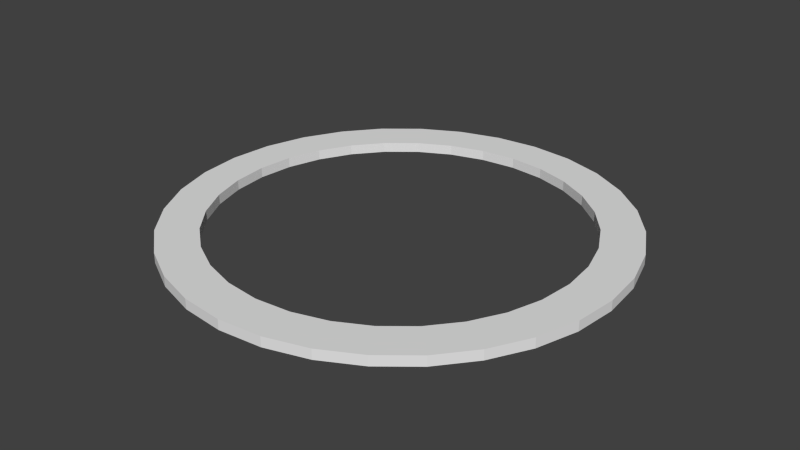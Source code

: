 # Source: BalconyPlatform.blend  (saved by Blender 2.68.0; exported with 4.5.12 LTS)
import bpy
from mathutils import Matrix  # noqa: F401  (used for matrix-valued properties, if any)

bpy.ops.wm.read_factory_settings(use_empty=True)
scene = bpy.context.scene
scene.name = 'Scene'

# ---- collections
col_collection_1 = bpy.data.collections.new('Collection 1'); scene.collection.children.link(col_collection_1)

# ---- world
world_world = bpy.data.worlds.new('World'); scene.world = world_world
world_world.color = (0.05088, 0.05088, 0.05088)
world_world.use_sun_shadow = False
world_world.sun_shadow_jitter_overblur = 0.0
world_world.cycles.sampling_method = 'MANUAL'
world_world.cycles.sample_map_resolution = 256

# ---- meshes
me_cylinder = bpy.data.meshes.new('Cylinder')
me_cylinder.from_pydata([(0.4292, 2.158, -0.05), (0.0, 2.2, -0.05), (0.0, 2.2, 0.05), (0.4292, 2.158, 0.05), (-0.4292, 2.158, -0.05), (-0.4292, 2.158, 0.05), (0.8419, 2.033, -0.05), (0.8419, 2.033, 0.05), (-0.8419, 2.033, -0.05), (-0.8419, 2.033, 0.05), (1.222, 1.829, -0.05), (1.222, 1.829, 0.05), (-1.222, 1.829, -0.05), (-1.222, 1.829, 0.05), (1.556, 1.556, -0.05), (1.556, 1.556, 0.05), (-1.556, 1.556, -0.05), (-1.556, 1.556, 0.05), (-0.7392, 1.636, -0.05), (-0.6888, 1.663, -0.05), (0.4058, 1.749, -0.05), (0.3512, 1.765, -0.05), (0.0, 1.8, -0.05), (-0.3512, 1.765, -0.05), (-0.7392, 1.636, 0.05), (-0.6888, 1.663, 0.05), (0.3512, 1.765, 0.05), (0.4058, 1.749, 0.05), (0.0, 1.8, 0.05), (-0.3512, 1.765, 0.05), (0.8897, 1.556, -0.05), (0.6888, 1.663, -0.05), (0.8897, 1.556, 0.05), (0.6888, 1.663, 0.05), (1.829, 1.222, -0.05), (1.829, 1.222, 0.05), (-1.829, 1.222, -0.05), (-1.829, 1.222, 0.05), (-0.8897, 1.556, -0.05), (-0.8897, 1.556, 0.05), (0.9933, 1.5, -0.05), (0.9933, 1.5, 0.05), (1.314, 1.222, -0.05), (1.273, 1.273, -0.05), (1.0, 1.497, -0.05), (1.314, 1.222, 0.05), (1.273, 1.273, 0.05), (1.0, 1.497, 0.05), (2.033, 0.8419, -0.05), (2.033, 0.8419, 0.05), (-1.267, 1.278, -0.05), (-1.0, 1.497, -0.05), (-2.033, 0.8419, -0.05), (-2.033, 0.8419, 0.05), (-1.267, 1.278, 0.05), (-1.0, 1.497, 0.05), (1.353, 1.175, -0.05), (1.353, 1.175, 0.05), (1.581, 0.8419, -0.05), (1.497, 1.0, -0.05), (1.581, 0.8419, 0.05), (1.497, 1.0, 0.05), (2.158, 0.4292, -0.05), (2.158, 0.4292, 0.05), (-1.273, 1.273, -0.05), (-1.314, 1.222, -0.05), (-1.556, 0.8888, -0.05), (-1.497, 1.0, -0.05), (-2.158, 0.4292, -0.05), (-2.158, 0.4292, 0.05), (-1.556, 0.8888, 0.05), (-1.497, 1.0, 0.05), (-1.314, 1.222, 0.05), (-1.273, 1.273, 0.05), (1.604, 0.7997, -0.05), (1.604, 0.7997, 0.05), (1.742, 0.4292, -0.05), (1.663, 0.6888, -0.05), (1.742, 0.4292, 0.05), (1.663, 0.6888, 0.05), (2.2, 1.661e-07, -0.05), (2.2, 1.661e-07, 0.05), (-1.581, 0.8419, -0.05), (-1.729, 0.4714, -0.05), (-1.663, 0.6888, -0.05), (-2.2, 2.124e-06, -0.05), (-2.2, 2.124e-06, 0.05), (-1.729, 0.4714, 0.05), (-1.663, 0.6888, 0.05), (-1.581, 0.8419, 0.05), (1.754, 0.3894, -0.05), (1.754, 0.3894, 0.05), (1.8, 3.441e-07, -0.05), (1.765, 0.3512, -0.05), (1.8, 3.441e-07, 0.05), (1.765, 0.3512, 0.05), (2.158, -0.4292, -0.05), (2.158, -0.4292, 0.05), (-1.742, 0.4292, -0.05), (-1.796, 0.03978, -0.05), (-1.765, 0.3512, -0.05), (-2.158, -0.4292, -0.05), (-2.158, -0.4292, 0.05), (-1.796, 0.03978, 0.05), (-1.765, 0.3512, 0.05), (-1.742, 0.4292, 0.05), (1.796, -0.03978, -0.05), (1.8, 1.359e-07, -0.05), (1.8, 1.359e-07, 0.05), (1.796, -0.03978, 0.05), (1.765, -0.3512, -0.05), (1.742, -0.4292, -0.05), (1.765, -0.3512, 0.05), (1.742, -0.4292, 0.05), (2.033, -0.8419, -0.05), (2.033, -0.8419, 0.05), (-1.8, 1.946e-06, -0.05), (-1.765, -0.3512, -0.05), (-1.754, -0.3894, -0.05), (-1.8, 1.738e-06, -0.05), (-2.033, -0.8419, -0.05), (-2.033, -0.8419, 0.05), (-1.8, 1.946e-06, 0.05), (-1.754, -0.3894, 0.05), (-1.765, -0.3512, 0.05), (-1.8, 1.738e-06, 0.05), (1.729, -0.4714, -0.05), (1.729, -0.4714, 0.05), (1.663, -0.6888, -0.05), (1.581, -0.8419, -0.05), (1.663, -0.6888, 0.05), (1.581, -0.8419, 0.05), (1.829, -1.222, -0.05), (1.829, -1.222, 0.05), (-1.742, -0.4292, -0.05), (-1.663, -0.6888, -0.05), (-1.604, -0.7997, -0.05), (-1.829, -1.222, -0.05), (-1.829, -1.222, 0.05), (-1.742, -0.4292, 0.05), (-1.663, -0.6888, 0.05), (-1.604, -0.7997, 0.05), (1.556, -0.8888, -0.05), (1.556, -0.8888, 0.05), (1.314, -1.222, -0.05), (1.497, -1.0, -0.05), (1.497, -1.0, 0.05), (1.314, -1.222, 0.05), (1.556, -1.556, -0.05), (1.556, -1.556, 0.05), (-1.581, -0.8419, -0.05), (-1.497, -1.0, -0.05), (-1.353, -1.175, -0.05), (-1.556, -1.556, -0.05), (-1.556, -1.556, 0.05), (-1.581, -0.8419, 0.05), (-1.353, -1.175, 0.05), (-1.497, -1.0, 0.05), (1.273, -1.273, -0.05), (1.267, -1.278, -0.05), (1.273, -1.273, 0.05), (1.267, -1.278, 0.05), (0.8897, -1.556, -0.05), (1.0, -1.497, -0.05), (1.0, -1.497, 0.05), (0.8897, -1.556, 0.05), (1.222, -1.829, -0.05), (1.222, -1.829, 0.05), (-1.314, -1.222, -0.05), (-1.273, -1.273, -0.05), (-1.0, -1.497, -0.05), (-0.9933, -1.5, -0.05), (-1.222, -1.829, -0.05), (-1.222, -1.829, 0.05), (-1.314, -1.222, 0.05), (-1.273, -1.273, 0.05), (-0.9933, -1.5, 0.05), (-1.0, -1.497, 0.05), (0.7392, -1.636, -0.05), (0.7392, -1.636, 0.05), (0.6888, -1.663, -0.05), (-0.4059, -1.749, -0.05), (-0.3512, -1.765, -0.05), (-5.865e-07, -1.8, -0.05), (0.3512, -1.765, -0.05), (0.6888, -1.663, 0.05), (-0.3512, -1.765, 0.05), (-0.4059, -1.749, 0.05), (-5.865e-07, -1.8, 0.05), (0.3512, -1.765, 0.05), (0.8419, -2.033, -0.05), (0.8419, -2.033, 0.05), (-0.8897, -1.556, -0.05), (-0.6888, -1.663, -0.05), (-0.8419, -2.033, -0.05), (-0.8419, -2.033, 0.05), (-0.8897, -1.556, 0.05), (-0.6888, -1.663, 0.05), (0.4292, -2.158, -0.05), (0.4292, -2.158, 0.05), (-0.4292, -2.158, -0.05), (-0.4292, -2.158, 0.05), (-7.169e-07, -2.2, -0.05), (-7.169e-07, -2.2, 0.05)], [], [(0, 1, 2, 3), (6, 0, 3, 7), (7, 11, 10, 6), (11, 15, 14, 10), (15, 35, 34, 14), (35, 49, 48, 34), (49, 63, 62, 48), (63, 81, 80, 62), (81, 97, 96, 80), (97, 115, 114, 96), (115, 133, 132, 114), (133, 149, 148, 132), (149, 167, 166, 148), (167, 191, 190, 166), (191, 199, 198, 190), (199, 203, 202, 198), (203, 201, 200, 202), (201, 195, 194, 200), (195, 173, 172, 194), (173, 154, 153, 172), (154, 138, 137, 153), (138, 121, 120, 137), (121, 102, 101, 120), (102, 86, 85, 101), (86, 69, 68, 85), (69, 53, 52, 68), (53, 37, 36, 52), (37, 17, 16, 36), (17, 13, 12, 16), (13, 9, 8, 12), (3, 2, 5), (3, 5, 9), (3, 9, 7), (9, 13, 7), (13, 11, 7), (13, 29, 28), (13, 25, 29), (28, 11, 13), (28, 26, 11), (26, 27, 11), (13, 17, 24, 25), (17, 39, 24), (32, 15, 11, 33), (11, 27, 33), (17, 37, 54, 55), (55, 39, 17), (41, 15, 32), (37, 73, 54), (37, 72, 73), (15, 47, 46), (15, 41, 47), (45, 35, 15, 46), (37, 53, 70, 71), (71, 72, 37), (57, 35, 45), (53, 89, 70), (60, 49, 35, 61), (35, 57, 61), (53, 88, 89), (53, 69, 87, 88), (75, 49, 60), (69, 105, 87), (49, 75, 79), (78, 63, 49, 79), (69, 104, 105), (69, 86, 103, 104), (91, 63, 78), (86, 122, 103), (63, 91, 95), (94, 81, 63, 95), (102, 124, 125), (122, 86, 102, 125), (102, 123, 124), (81, 94, 108), (108, 109, 81), (102, 139, 123), (113, 97, 112), (97, 81, 109, 112), (121, 141, 140), (139, 102, 121, 140), (127, 97, 113), (121, 155, 141), (131, 115, 130), (115, 97, 127, 130), (138, 157, 155, 121), (138, 156, 157), (143, 115, 131), (138, 174, 156), (133, 115, 143, 146), (146, 147, 133), (154, 177, 175), (154, 176, 177), (174, 138, 154, 175), (161, 133, 160), (133, 147, 160), (154, 196, 176), (149, 133, 161, 164), (164, 165, 149), (173, 197, 196, 154), (173, 187, 197), (179, 149, 165), (167, 189, 188), (167, 185, 189), (188, 173, 167), (188, 186, 173), (186, 187, 173), (167, 149, 179, 185), (173, 195, 167), (195, 191, 167), (195, 201, 191), (201, 199, 191), (201, 203, 199), (1, 4, 5, 2), (9, 5, 4, 8), (1, 0, 4), (0, 8, 4), (0, 6, 8), (6, 12, 8), (6, 10, 12), (22, 23, 12), (23, 19, 12), (12, 10, 22), (10, 21, 22), (10, 20, 21), (18, 16, 12, 19), (38, 16, 18), (10, 14, 30, 31), (31, 20, 10), (50, 36, 16, 51), (16, 38, 51), (14, 40, 30), (36, 50, 64), (64, 65, 36), (14, 43, 44), (44, 40, 14), (14, 34, 42, 43), (66, 52, 36, 67), (36, 65, 67), (34, 56, 42), (82, 52, 66), (34, 48, 58, 59), (59, 56, 34), (52, 82, 84), (83, 68, 52, 84), (48, 74, 58), (98, 68, 83), (48, 77, 74), (48, 62, 76, 77), (68, 98, 100), (99, 85, 68, 100), (62, 90, 76), (116, 85, 99), (62, 93, 90), (62, 80, 92, 93), (101, 119, 117), (101, 85, 116, 119), (117, 118, 101), (80, 107, 92), (80, 106, 107), (134, 101, 118), (96, 111, 110), (106, 80, 96, 110), (136, 120, 135), (120, 101, 134, 135), (96, 126, 111), (150, 120, 136), (114, 129, 128), (126, 96, 114, 128), (137, 120, 150, 151), (151, 152, 137), (114, 142, 129), (168, 137, 152), (132, 145, 142, 114), (132, 144, 145), (153, 169, 170), (170, 171, 153), (153, 137, 168, 169), (132, 159, 158), (158, 144, 132), (192, 153, 171), (148, 163, 159, 132), (148, 162, 163), (172, 153, 192, 193), (193, 181, 172), (148, 178, 162), (166, 183, 184), (184, 180, 166), (166, 172, 183), (172, 182, 183), (172, 181, 182), (178, 148, 166, 180), (166, 194, 172), (166, 190, 194), (190, 200, 194), (190, 198, 200), (198, 202, 200), (21, 26, 28, 22), (20, 31, 27, 26), (31, 33, 27), (26, 21, 20), (30, 40, 32, 33), (40, 44, 41, 32), (44, 47, 41), (33, 31, 30), (43, 46, 47, 44), (42, 56, 57, 45), (45, 46, 43, 42), (56, 59, 61, 57), (58, 75, 60, 59), (74, 79, 75, 58), (60, 61, 59), (74, 77, 79), (76, 90, 78, 79), (90, 93, 91, 78), (93, 95, 91), (79, 77, 76), (92, 107, 94, 95), (107, 108, 94), (95, 93, 92), (106, 112, 109, 108), (106, 110, 112), (108, 107, 106), (126, 128, 127, 113), (113, 112, 111, 126), (128, 130, 127), (112, 110, 111), (129, 143, 131, 128), (142, 146, 143, 129), (131, 130, 128), (142, 145, 146), (145, 144, 147, 146), (144, 158, 160, 147), (158, 159, 161, 160), (159, 163, 164, 161), (162, 178, 165, 164), (178, 180, 179, 165), (180, 185, 179), (164, 163, 162), (184, 189, 185, 180), (183, 188, 189, 184), (182, 186, 188, 183), (181, 193, 187, 182), (193, 197, 187), (187, 186, 182), (192, 171, 196, 197), (171, 170, 176, 196), (170, 177, 176), (197, 193, 192), (169, 175, 177, 170), (168, 152, 156, 174), (174, 175, 169, 168), (152, 151, 157, 156), (150, 141, 155, 151), (136, 140, 141, 150), (155, 157, 151), (136, 135, 140), (134, 123, 139, 140), (118, 117, 124, 123), (134, 118, 123), (140, 135, 134), (119, 125, 124, 117), (116, 99, 103, 122), (122, 125, 119, 116), (99, 100, 104, 103), (83, 84, 87, 105), (105, 104, 98, 83), (84, 88, 87), (104, 100, 98), (82, 70, 89, 84), (66, 71, 70, 82), (89, 88, 84), (66, 67, 71), (67, 65, 72, 71), (65, 64, 73, 72), (64, 50, 54, 73), (51, 55, 54, 50), (38, 24, 39, 51), (18, 19, 24, 38), (19, 25, 24), (39, 55, 51), (29, 23, 22, 28), (23, 29, 25, 19)])
me_cylinder.use_remesh_preserve_volume = False
me_cylinder.use_remesh_preserve_attributes = False
me_cylinder.use_mirror_vertex_groups = False
me_cylinder.update()

# ---- objects
ob_cylinder = bpy.data.objects.new('Cylinder', me_cylinder)

# ---- transforms, parenting, visibility, modifiers, constraints
ob_cylinder.location = (0.0, 0.0, 0.0)
ob_cylinder.lineart.crease_threshold = 0.0

# ---- collection membership
col_collection_1.objects.link(ob_cylinder)

# ---- scene / render settings (as saved in the file)
scene.frame_start = 1; scene.frame_end = 250; scene.frame_set(1)
scene.render.engine = 'BLENDER_EEVEE_NEXT'
scene.render.image_settings.color_mode = 'RGB'
scene.render.image_settings.compression = 90
scene.render.resolution_percentage = 50
scene.render.dither_intensity = 0.0
scene.cycles.use_denoising = False
scene.cycles.samples = 10
scene.cycles.sampling_pattern = 'TABULATED_SOBOL'
scene.cycles.light_sampling_threshold = 0.0
scene.cycles.use_adaptive_sampling = False
scene.cycles.use_light_tree = False
scene.cycles.blur_glossy = 0.0
scene.cycles.volume_bounces = 1
scene.cycles.pixel_filter_type = 'GAUSSIAN'
scene.cycles.sample_clamp_indirect = 0.0
scene.view_settings.view_transform = 'Standard'
bpy.context.view_layer.update()

# ---- added for rendering (the .blend has no active camera and no usable light): camera, sun
cam_auto = bpy.data.cameras.new('AutoCamera')
cam_auto.lens = 50.0
cam_auto.sensor_width = 36.0
cam_auto.clip_end = 1000.0
ob_auto_camera = bpy.data.objects.new('AutoCamera', cam_auto)
scene.collection.objects.link(ob_auto_camera)
ob_auto_camera.location = (5.75799, -6.90959, 4.60639)
ob_auto_camera.rotation_euler = (1.09748, -7.21219e-08, 0.694738)
scene.camera = ob_auto_camera
light_auto_sun = bpy.data.lights.new('AutoSun', 'SUN')
light_auto_sun.energy = 3.0
light_auto_sun.angle = 0.0523599
ob_auto_sun = bpy.data.objects.new('AutoSun', light_auto_sun)
scene.collection.objects.link(ob_auto_sun)
ob_auto_sun.rotation_euler = (0.872665, 0.174533, 0.523599)
bpy.context.view_layer.update()
